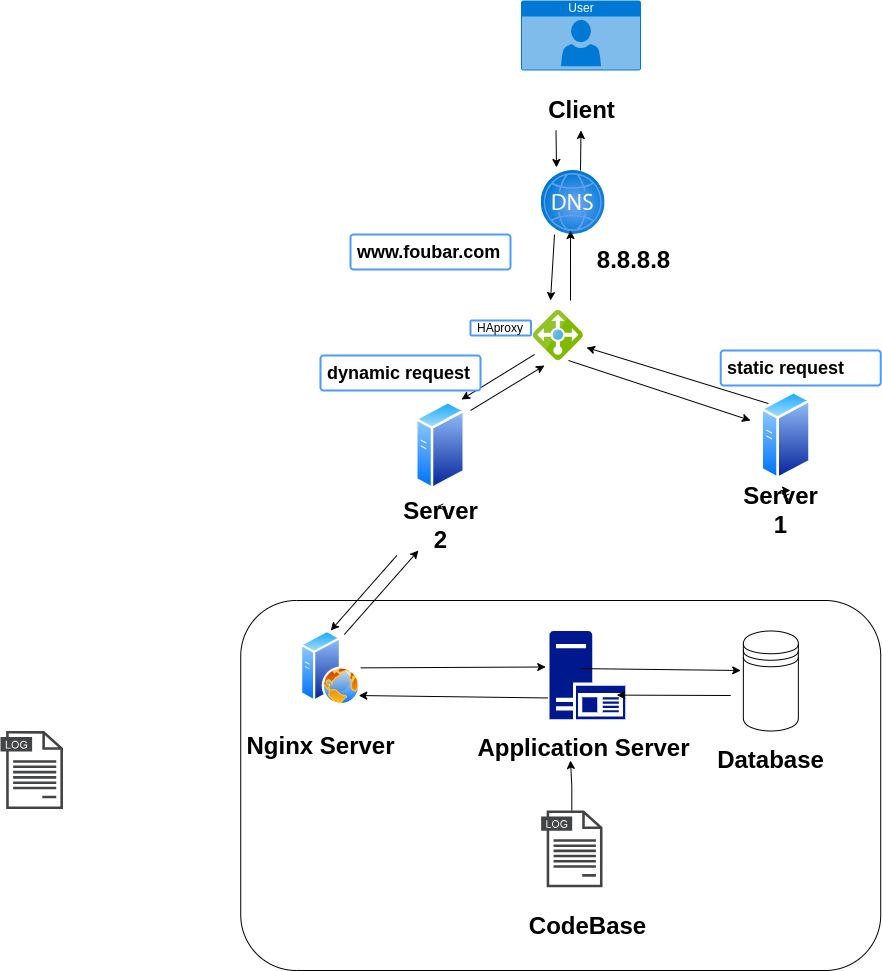

The diagram above was exported from draw.io. Its source (the exported page's mxGraphModel, read from the mxfile embedded in the PNG):
<mxGraphModel dx="2074" dy="843" grid="1" gridSize="10" guides="1" tooltips="1" connect="1" arrows="1" fold="1" page="0" pageScale="1" pageWidth="850" pageHeight="1100" math="0" shadow="0">
  <root>
    <mxCell id="0" />
    <mxCell id="1" parent="0" />
    <mxCell id="Qk3w0jE-6Sx1u7f_kAs9-32" value="" style="rounded=1;whiteSpace=wrap;html=1;" parent="1" vertex="1">
      <mxGeometry x="70.23" y="630" width="640" height="370" as="geometry" />
    </mxCell>
    <mxCell id="Qk3w0jE-6Sx1u7f_kAs9-4" value="" style="image;aspect=fixed;html=1;points=[];align=center;fontSize=12;image=img/lib/azure2/networking/DNS_Zones.svg;" parent="1" vertex="1">
      <mxGeometry x="370.63" y="200" width="64" height="64" as="geometry" />
    </mxCell>
    <mxCell id="Qk3w0jE-6Sx1u7f_kAs9-6" value="User" style="html=1;whiteSpace=wrap;strokeColor=none;fillColor=#0079D6;labelPosition=center;verticalLabelPosition=middle;verticalAlign=top;align=center;fontSize=12;outlineConnect=0;spacingTop=-6;fontColor=#FFFFFF;sketch=0;shape=mxgraph.sitemap.user;" parent="1" vertex="1">
      <mxGeometry x="350.5" y="30" width="120" height="70" as="geometry" />
    </mxCell>
    <mxCell id="Qk3w0jE-6Sx1u7f_kAs9-7" value="" style="image;aspect=fixed;perimeter=ellipsePerimeter;html=1;align=center;shadow=0;dashed=0;spacingTop=3;image=img/lib/active_directory/web_server.svg;" parent="1" vertex="1">
      <mxGeometry x="130.23" y="660" width="60" height="75" as="geometry" />
    </mxCell>
    <mxCell id="Qk3w0jE-6Sx1u7f_kAs9-10" value="" style="shape=datastore;whiteSpace=wrap;html=1;" parent="1" vertex="1">
      <mxGeometry x="572.86" y="660.49" width="55" height="100" as="geometry" />
    </mxCell>
    <mxCell id="Qk3w0jE-6Sx1u7f_kAs9-11" value="" style="sketch=0;aspect=fixed;pointerEvents=1;shadow=0;dashed=0;html=1;strokeColor=none;labelPosition=center;verticalLabelPosition=bottom;verticalAlign=top;align=center;fillColor=#00188D;shape=mxgraph.mscae.enterprise.application_server2" parent="1" vertex="1">
      <mxGeometry x="378.98" y="660.49" width="75.88" height="88.23" as="geometry" />
    </mxCell>
    <mxCell id="VCQbM8DXPBFAivSaF-xZ-2" value="" style="edgeStyle=orthogonalEdgeStyle;rounded=0;orthogonalLoop=1;jettySize=auto;html=1;" edge="1" parent="1" source="Qk3w0jE-6Sx1u7f_kAs9-12">
      <mxGeometry relative="1" as="geometry">
        <mxPoint x="400" y="790" as="targetPoint" />
      </mxGeometry>
    </mxCell>
    <mxCell id="Qk3w0jE-6Sx1u7f_kAs9-12" value="" style="sketch=0;pointerEvents=1;shadow=0;dashed=0;html=1;strokeColor=none;fillColor=#434445;aspect=fixed;labelPosition=center;verticalLabelPosition=bottom;verticalAlign=top;align=center;outlineConnect=0;shape=mxgraph.vvd.log_files;" parent="1" vertex="1">
      <mxGeometry x="370.63" y="840" width="61.4" height="76.75" as="geometry" />
    </mxCell>
    <mxCell id="Qk3w0jE-6Sx1u7f_kAs9-13" value="8.8.8.8" style="text;strokeColor=none;fillColor=none;html=1;fontSize=24;fontStyle=1;verticalAlign=middle;align=center;" parent="1" vertex="1">
      <mxGeometry x="412.86" y="270" width="100" height="40" as="geometry" />
    </mxCell>
    <mxCell id="Qk3w0jE-6Sx1u7f_kAs9-15" value="&lt;b&gt;&lt;font style=&quot;font-size: 18px;&quot;&gt;www.foubar.com&lt;/font&gt;&lt;/b&gt;" style="rounded=1;arcSize=9;align=left;spacingLeft=5;strokeColor=#4C9AFF;html=1;strokeWidth=2;fontSize=12" parent="1" vertex="1">
      <mxGeometry x="180" y="264" width="160" height="35" as="geometry" />
    </mxCell>
    <mxCell id="Qk3w0jE-6Sx1u7f_kAs9-17" value="Client" style="text;strokeColor=none;fillColor=none;html=1;fontSize=24;fontStyle=1;verticalAlign=middle;align=center;" parent="1" vertex="1">
      <mxGeometry x="360.5" y="120" width="100" height="40" as="geometry" />
    </mxCell>
    <mxCell id="Qk3w0jE-6Sx1u7f_kAs9-18" value="Database" style="text;strokeColor=none;fillColor=none;html=1;fontSize=24;fontStyle=1;verticalAlign=middle;align=center;" parent="1" vertex="1">
      <mxGeometry x="550.23" y="770" width="100" height="40" as="geometry" />
    </mxCell>
    <mxCell id="Qk3w0jE-6Sx1u7f_kAs9-19" value="Application Server" style="text;strokeColor=none;fillColor=none;html=1;fontSize=24;fontStyle=1;verticalAlign=middle;align=center;" parent="1" vertex="1">
      <mxGeometry x="362.86" y="758.23" width="100" height="40" as="geometry" />
    </mxCell>
    <mxCell id="Qk3w0jE-6Sx1u7f_kAs9-20" value="CodeBase&lt;div&gt;&lt;br/&gt;&lt;/div&gt;" style="text;strokeColor=none;fillColor=none;html=1;fontSize=24;fontStyle=1;verticalAlign=middle;align=center;" parent="1" vertex="1">
      <mxGeometry x="366.92" y="950" width="100" height="40" as="geometry" />
    </mxCell>
    <mxCell id="Qk3w0jE-6Sx1u7f_kAs9-21" value="Nginx Server&lt;div&gt;&lt;br/&gt;&lt;/div&gt;" style="text;strokeColor=none;fillColor=none;html=1;fontSize=24;fontStyle=1;verticalAlign=middle;align=center;" parent="1" vertex="1">
      <mxGeometry x="100.23" y="770" width="100" height="40" as="geometry" />
    </mxCell>
    <mxCell id="Qk3w0jE-6Sx1u7f_kAs9-30" value="&amp;lt;" style="image;aspect=fixed;perimeter=ellipsePerimeter;html=1;align=center;shadow=0;dashed=0;spacingTop=3;image=img/lib/active_directory/generic_server.svg;" parent="1" vertex="1">
      <mxGeometry x="244.79999999999995" y="430" width="50.4" height="90" as="geometry" />
    </mxCell>
    <mxCell id="Qk3w0jE-6Sx1u7f_kAs9-31" value="Server&lt;div&gt;2&lt;/div&gt;" style="text;strokeColor=none;fillColor=none;html=1;fontSize=24;fontStyle=1;verticalAlign=middle;align=center;" parent="1" vertex="1">
      <mxGeometry x="200" y="530" width="140" height="50" as="geometry" />
    </mxCell>
    <mxCell id="Qk3w0jE-6Sx1u7f_kAs9-36" value="" style="endArrow=classic;html=1;rounded=0;entryX=-0.049;entryY=0.408;entryDx=0;entryDy=0;entryPerimeter=0;" parent="1" source="Qk3w0jE-6Sx1u7f_kAs9-7" target="Qk3w0jE-6Sx1u7f_kAs9-11" edge="1">
      <mxGeometry width="50" height="50" relative="1" as="geometry">
        <mxPoint x="380.23" y="700" as="sourcePoint" />
        <mxPoint x="430.23" y="650" as="targetPoint" />
      </mxGeometry>
    </mxCell>
    <mxCell id="Qk3w0jE-6Sx1u7f_kAs9-37" value="" style="endArrow=classic;html=1;rounded=0;exitX=0.596;exitY=0.374;exitDx=0;exitDy=0;exitPerimeter=0;" parent="1" edge="1">
      <mxGeometry width="50" height="50" relative="1" as="geometry">
        <mxPoint x="410.23447999999985" y="698.09802" as="sourcePoint" />
        <mxPoint x="570.23" y="700" as="targetPoint" />
      </mxGeometry>
    </mxCell>
    <mxCell id="Qk3w0jE-6Sx1u7f_kAs9-39" value="" style="endArrow=classic;html=1;rounded=0;exitX=-0.023;exitY=0.759;exitDx=0;exitDy=0;exitPerimeter=0;entryX=0.967;entryY=0.867;entryDx=0;entryDy=0;entryPerimeter=0;" parent="1" source="Qk3w0jE-6Sx1u7f_kAs9-11" target="Qk3w0jE-6Sx1u7f_kAs9-7" edge="1">
      <mxGeometry width="50" height="50" relative="1" as="geometry">
        <mxPoint x="200.23" y="707" as="sourcePoint" />
        <mxPoint x="385.23" y="706" as="targetPoint" />
      </mxGeometry>
    </mxCell>
    <mxCell id="Qk3w0jE-6Sx1u7f_kAs9-40" value="" style="endArrow=classic;html=1;rounded=0;" parent="1" edge="1">
      <mxGeometry width="50" height="50" relative="1" as="geometry">
        <mxPoint x="560.23" y="725" as="sourcePoint" />
        <mxPoint x="446.26" y="724.61" as="targetPoint" />
      </mxGeometry>
    </mxCell>
    <mxCell id="Qk3w0jE-6Sx1u7f_kAs9-43" value="" style="endArrow=classic;html=1;rounded=0;entryX=0.459;entryY=0.938;entryDx=0;entryDy=0;entryPerimeter=0;" parent="1" target="Qk3w0jE-6Sx1u7f_kAs9-4" edge="1">
      <mxGeometry width="50" height="50" relative="1" as="geometry">
        <mxPoint x="400" y="330" as="sourcePoint" />
        <mxPoint x="410" y="490" as="targetPoint" />
      </mxGeometry>
    </mxCell>
    <mxCell id="Qk3w0jE-6Sx1u7f_kAs9-44" value="" style="endArrow=classic;html=1;rounded=0;entryX=0.5;entryY=1;entryDx=0;entryDy=0;" parent="1" target="Qk3w0jE-6Sx1u7f_kAs9-17" edge="1">
      <mxGeometry width="50" height="50" relative="1" as="geometry">
        <mxPoint x="410" y="200" as="sourcePoint" />
        <mxPoint x="410" y="270" as="targetPoint" />
      </mxGeometry>
    </mxCell>
    <mxCell id="Qk3w0jE-6Sx1u7f_kAs9-45" value="" style="endArrow=classic;html=1;rounded=0;exitX=0.209;exitY=1;exitDx=0;exitDy=0;exitPerimeter=0;" parent="1" source="Qk3w0jE-6Sx1u7f_kAs9-4" edge="1">
      <mxGeometry width="50" height="50" relative="1" as="geometry">
        <mxPoint x="360" y="540" as="sourcePoint" />
        <mxPoint x="380" y="330" as="targetPoint" />
      </mxGeometry>
    </mxCell>
    <mxCell id="Qk3w0jE-6Sx1u7f_kAs9-46" value="" style="endArrow=classic;html=1;rounded=0;exitX=0.25;exitY=1;exitDx=0;exitDy=0;entryX=0.24;entryY=-0.047;entryDx=0;entryDy=0;entryPerimeter=0;" parent="1" source="Qk3w0jE-6Sx1u7f_kAs9-17" target="Qk3w0jE-6Sx1u7f_kAs9-4" edge="1">
      <mxGeometry width="50" height="50" relative="1" as="geometry">
        <mxPoint x="394" y="274" as="sourcePoint" />
        <mxPoint x="392" y="323" as="targetPoint" />
      </mxGeometry>
    </mxCell>
    <mxCell id="01P-3OQUD-jFED8L5Tyq-2" value="" style="image;sketch=0;aspect=fixed;html=1;points=[];align=center;fontSize=12;image=img/lib/mscae/Load_Balancer_feature.svg;" parent="1" vertex="1">
      <mxGeometry x="362.86" y="340" width="50" height="50" as="geometry" />
    </mxCell>
    <mxCell id="VCQbM8DXPBFAivSaF-xZ-1" value="" style="sketch=0;pointerEvents=1;shadow=0;dashed=0;html=1;strokeColor=none;fillColor=#434445;aspect=fixed;labelPosition=center;verticalLabelPosition=bottom;verticalAlign=top;align=center;outlineConnect=0;shape=mxgraph.vvd.log_files;" vertex="1" parent="1">
      <mxGeometry x="-170" y="760.4899999999999" width="62.5" height="78.13" as="geometry" />
    </mxCell>
    <mxCell id="VCQbM8DXPBFAivSaF-xZ-3" value="&amp;lt;" style="image;aspect=fixed;perimeter=ellipsePerimeter;html=1;align=center;shadow=0;dashed=0;spacingTop=3;image=img/lib/active_directory/generic_server.svg;" vertex="1" parent="1">
      <mxGeometry x="590.4" y="420" width="50.4" height="90" as="geometry" />
    </mxCell>
    <mxCell id="VCQbM8DXPBFAivSaF-xZ-4" value="Server&lt;div&gt;1&lt;/div&gt;" style="text;strokeColor=none;fillColor=none;html=1;fontSize=24;fontStyle=1;verticalAlign=middle;align=center;" vertex="1" parent="1">
      <mxGeometry x="560" y="520" width="100" height="40" as="geometry" />
    </mxCell>
    <mxCell id="VCQbM8DXPBFAivSaF-xZ-5" value="" style="endArrow=classic;html=1;rounded=0;exitX=0.188;exitY=1.1;exitDx=0;exitDy=0;exitPerimeter=0;entryX=0.5;entryY=0;entryDx=0;entryDy=0;" edge="1" parent="1" source="Qk3w0jE-6Sx1u7f_kAs9-31" target="Qk3w0jE-6Sx1u7f_kAs9-7">
      <mxGeometry width="50" height="50" relative="1" as="geometry">
        <mxPoint x="350" y="530" as="sourcePoint" />
        <mxPoint x="150" y="610" as="targetPoint" />
      </mxGeometry>
    </mxCell>
    <mxCell id="VCQbM8DXPBFAivSaF-xZ-6" value="" style="endArrow=classic;html=1;rounded=0;exitX=0.75;exitY=0;exitDx=0;exitDy=0;" edge="1" parent="1" source="Qk3w0jE-6Sx1u7f_kAs9-7" target="Qk3w0jE-6Sx1u7f_kAs9-31">
      <mxGeometry width="50" height="50" relative="1" as="geometry">
        <mxPoint x="350" y="530" as="sourcePoint" />
        <mxPoint x="400" y="480" as="targetPoint" />
      </mxGeometry>
    </mxCell>
    <mxCell id="VCQbM8DXPBFAivSaF-xZ-7" style="edgeStyle=orthogonalEdgeStyle;rounded=0;orthogonalLoop=1;jettySize=auto;html=1;exitX=0.5;exitY=0;exitDx=0;exitDy=0;entryX=0.6;entryY=0;entryDx=0;entryDy=0;entryPerimeter=0;" edge="1" parent="1" source="VCQbM8DXPBFAivSaF-xZ-4" target="VCQbM8DXPBFAivSaF-xZ-4">
      <mxGeometry relative="1" as="geometry" />
    </mxCell>
    <mxCell id="VCQbM8DXPBFAivSaF-xZ-10" value="" style="endArrow=classic;html=1;rounded=0;entryX=1.063;entryY=0.74;entryDx=0;entryDy=0;entryPerimeter=0;exitX=0;exitY=0;exitDx=0;exitDy=0;" edge="1" parent="1" source="VCQbM8DXPBFAivSaF-xZ-3" target="01P-3OQUD-jFED8L5Tyq-2">
      <mxGeometry width="50" height="50" relative="1" as="geometry">
        <mxPoint x="350" y="590" as="sourcePoint" />
        <mxPoint x="400" y="540" as="targetPoint" />
      </mxGeometry>
    </mxCell>
    <mxCell id="VCQbM8DXPBFAivSaF-xZ-11" value="" style="endArrow=classic;html=1;rounded=0;exitX=0.703;exitY=1;exitDx=0;exitDy=0;exitPerimeter=0;" edge="1" parent="1" source="01P-3OQUD-jFED8L5Tyq-2">
      <mxGeometry width="50" height="50" relative="1" as="geometry">
        <mxPoint x="350" y="590" as="sourcePoint" />
        <mxPoint x="580" y="450" as="targetPoint" />
      </mxGeometry>
    </mxCell>
    <mxCell id="VCQbM8DXPBFAivSaF-xZ-12" value="" style="endArrow=classic;html=1;rounded=0;exitX=0.023;exitY=0.88;exitDx=0;exitDy=0;exitPerimeter=0;entryX=0.917;entryY=-0.011;entryDx=0;entryDy=0;entryPerimeter=0;" edge="1" parent="1" source="01P-3OQUD-jFED8L5Tyq-2" target="Qk3w0jE-6Sx1u7f_kAs9-30">
      <mxGeometry width="50" height="50" relative="1" as="geometry">
        <mxPoint x="408" y="400" as="sourcePoint" />
        <mxPoint x="590" y="460" as="targetPoint" />
      </mxGeometry>
    </mxCell>
    <mxCell id="VCQbM8DXPBFAivSaF-xZ-13" value="" style="endArrow=classic;html=1;rounded=0;entryX=0.223;entryY=1.1;entryDx=0;entryDy=0;entryPerimeter=0;" edge="1" parent="1" target="01P-3OQUD-jFED8L5Tyq-2">
      <mxGeometry width="50" height="50" relative="1" as="geometry">
        <mxPoint x="300" y="440" as="sourcePoint" />
        <mxPoint x="426" y="387" as="targetPoint" />
      </mxGeometry>
    </mxCell>
    <mxCell id="VCQbM8DXPBFAivSaF-xZ-14" value="&lt;b&gt;&lt;font style=&quot;font-size: 18px;&quot;&gt;dynamic request&lt;/font&gt;&lt;/b&gt;" style="rounded=1;arcSize=9;align=left;spacingLeft=5;strokeColor=#4C9AFF;html=1;strokeWidth=2;fontSize=12" vertex="1" parent="1">
      <mxGeometry x="150" y="385" width="160" height="35" as="geometry" />
    </mxCell>
    <mxCell id="VCQbM8DXPBFAivSaF-xZ-15" value="&lt;b&gt;&lt;font style=&quot;font-size: 18px;&quot;&gt;static request&lt;/font&gt;&lt;/b&gt;" style="rounded=1;arcSize=9;align=left;spacingLeft=5;strokeColor=#4C9AFF;html=1;strokeWidth=2;fontSize=12" vertex="1" parent="1">
      <mxGeometry x="550.23" y="380" width="160" height="35" as="geometry" />
    </mxCell>
    <mxCell id="VCQbM8DXPBFAivSaF-xZ-16" value="HAproxy" style="rounded=1;arcSize=9;align=left;spacingLeft=5;strokeColor=#4C9AFF;html=1;strokeWidth=2;fontSize=12" vertex="1" parent="1">
      <mxGeometry x="300" y="350" width="60.5" height="15" as="geometry" />
    </mxCell>
  </root>
</mxGraphModel>